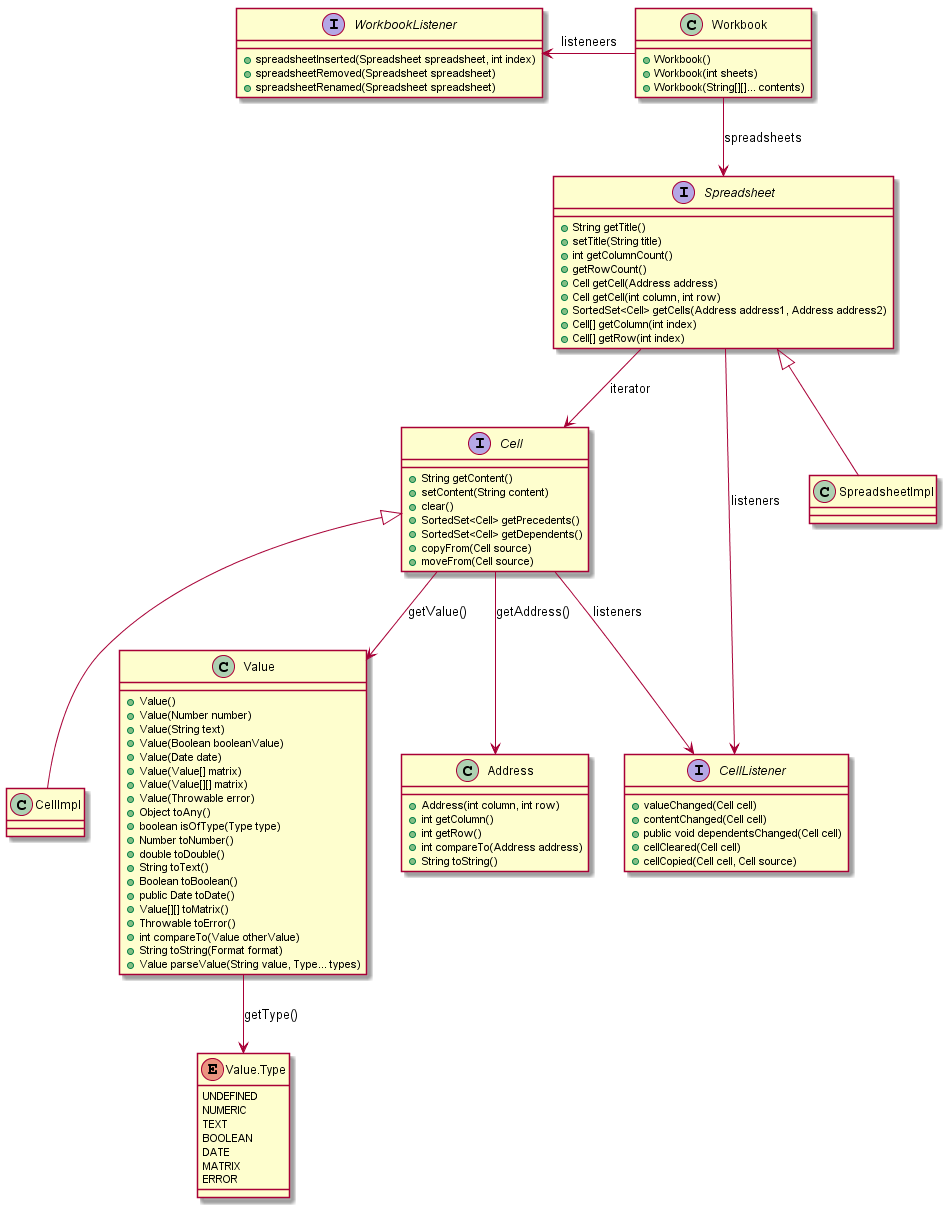

The diagram above was rendered by PlantUML. Its source (embedded in the PNG):
@startuml formulas_diagram.png
class Workbook {
 + Workbook() 
 + Workbook(int sheets)
 + Workbook(String[][]... contents)
}
interface Spreadsheet {
	+String getTitle()
	+setTitle(String title)
	+int getColumnCount()
	+getRowCount()
	+Cell getCell(Address address)
	+Cell getCell(int column, int row)
	+SortedSet<Cell> getCells(Address address1, Address address2)
	+Cell[] getColumn(int index)
	+Cell[] getRow(int index)
}
interface Cell {
	+String getContent()
	+setContent(String content)
	+clear()
	+SortedSet<Cell> getPrecedents()
	+SortedSet<Cell> getDependents()
	+copyFrom(Cell source)
	+moveFrom(Cell source)
}
class Address {
	+Address(int column, int row)
	+int getColumn()
	+int getRow()
	+int compareTo(Address address) 
	+String toString() 
}
class Value {
	+Value()
	+Value(Number number)
	+Value(String text) 
	+Value(Boolean booleanValue) 
	+Value(Date date) 
	+Value(Value[] matrix) 
	+Value(Value[][] matrix) 
	+Value(Throwable error) 
	+Object toAny()
	+boolean isOfType(Type type)
	+Number toNumber()
	+double toDouble()
	+String toText()
	+Boolean toBoolean() 
	+public Date toDate()
	+Value[][] toMatrix()
	+Throwable toError()
	+int compareTo(Value otherValue)
	+String toString(Format format)
	+Value parseValue(String value, Type... types)
}
enum Value.Type {
		UNDEFINED
		NUMERIC
		TEXT
		BOOLEAN
		DATE
		MATRIX
		ERROR
}
interface WorkbookListener {
	+spreadsheetInserted(Spreadsheet spreadsheet, int index)
	+spreadsheetRemoved(Spreadsheet spreadsheet)
	+spreadsheetRenamed(Spreadsheet spreadsheet)
}
interface CellListener {
	+valueChanged(Cell cell)
	+contentChanged(Cell cell)
	+public void dependentsChanged(Cell cell)
	+cellCleared(Cell cell)
	+cellCopied(Cell cell, Cell source)
}
class SpreadsheetImpl {
}
class CellImpl {
}
Spreadsheet <|-- SpreadsheetImpl
Cell <|-- CellImpl

Workbook -left-> WorkbookListener : listeneers 
Workbook --> Spreadsheet : spreadsheets
Spreadsheet --> Cell : iterator
Spreadsheet --> CellListener : listeners

Cell --> Address : getAddress()
Cell --> Value : getValue()
Cell --> CellListener : listeners

Value --> Value.Type : getType()
 
@enduml